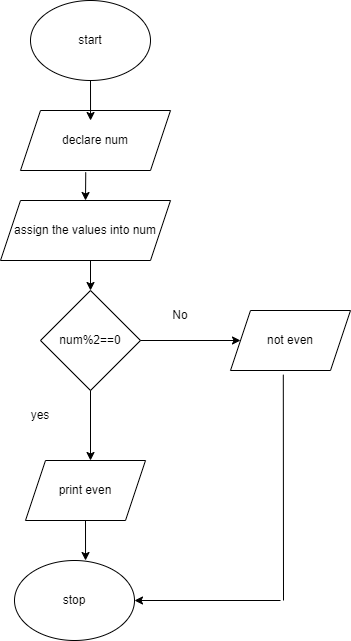

The diagram above was exported from draw.io. Its source (the exported page's mxGraphModel, read from the mxfile embedded in the PNG):
<mxGraphModel dx="1050" dy="573" grid="1" gridSize="10" guides="1" tooltips="1" connect="1" arrows="1" fold="1" page="1" pageScale="1" pageWidth="827" pageHeight="1169" math="0" shadow="0">
  <root>
    <mxCell id="0" />
    <mxCell id="1" parent="0" />
    <mxCell id="f2syvSMYB4FnZOGCXWuj-1" value="start" style="ellipse;whiteSpace=wrap;html=1;" vertex="1" parent="1">
      <mxGeometry x="310" y="10" width="120" height="80" as="geometry" />
    </mxCell>
    <mxCell id="f2syvSMYB4FnZOGCXWuj-2" value="declare num" style="shape=parallelogram;perimeter=parallelogramPerimeter;whiteSpace=wrap;html=1;fixedSize=1;" vertex="1" parent="1">
      <mxGeometry x="300" y="120" width="150" height="60" as="geometry" />
    </mxCell>
    <mxCell id="f2syvSMYB4FnZOGCXWuj-3" value="assign the values into num" style="shape=parallelogram;perimeter=parallelogramPerimeter;whiteSpace=wrap;html=1;fixedSize=1;" vertex="1" parent="1">
      <mxGeometry x="280" y="210" width="170" height="60" as="geometry" />
    </mxCell>
    <mxCell id="f2syvSMYB4FnZOGCXWuj-6" value="num%2==0" style="rhombus;whiteSpace=wrap;html=1;" vertex="1" parent="1">
      <mxGeometry x="320" y="300" width="100" height="100" as="geometry" />
    </mxCell>
    <mxCell id="f2syvSMYB4FnZOGCXWuj-7" value="" style="endArrow=classic;html=1;rounded=0;" edge="1" parent="1">
      <mxGeometry width="50" height="50" relative="1" as="geometry">
        <mxPoint x="420" y="350" as="sourcePoint" />
        <mxPoint x="520" y="350" as="targetPoint" />
      </mxGeometry>
    </mxCell>
    <mxCell id="f2syvSMYB4FnZOGCXWuj-8" value="No" style="text;html=1;strokeColor=none;fillColor=none;align=center;verticalAlign=middle;whiteSpace=wrap;rounded=0;" vertex="1" parent="1">
      <mxGeometry x="430" y="310" width="60" height="30" as="geometry" />
    </mxCell>
    <mxCell id="f2syvSMYB4FnZOGCXWuj-9" value="" style="endArrow=classic;html=1;rounded=0;exitX=0.5;exitY=1;exitDx=0;exitDy=0;" edge="1" parent="1" source="f2syvSMYB4FnZOGCXWuj-6">
      <mxGeometry width="50" height="50" relative="1" as="geometry">
        <mxPoint x="370" y="470" as="sourcePoint" />
        <mxPoint x="370" y="470" as="targetPoint" />
      </mxGeometry>
    </mxCell>
    <mxCell id="f2syvSMYB4FnZOGCXWuj-10" value="print even" style="shape=parallelogram;perimeter=parallelogramPerimeter;whiteSpace=wrap;html=1;fixedSize=1;" vertex="1" parent="1">
      <mxGeometry x="305" y="470" width="120" height="60" as="geometry" />
    </mxCell>
    <mxCell id="f2syvSMYB4FnZOGCXWuj-11" value="yes" style="text;html=1;strokeColor=none;fillColor=none;align=center;verticalAlign=middle;whiteSpace=wrap;rounded=0;" vertex="1" parent="1">
      <mxGeometry x="290" y="410" width="60" height="30" as="geometry" />
    </mxCell>
    <mxCell id="f2syvSMYB4FnZOGCXWuj-12" value="not even" style="shape=parallelogram;perimeter=parallelogramPerimeter;whiteSpace=wrap;html=1;fixedSize=1;" vertex="1" parent="1">
      <mxGeometry x="510" y="320" width="120" height="60" as="geometry" />
    </mxCell>
    <mxCell id="f2syvSMYB4FnZOGCXWuj-14" value="stop" style="ellipse;whiteSpace=wrap;html=1;" vertex="1" parent="1">
      <mxGeometry x="294" y="570" width="120" height="80" as="geometry" />
    </mxCell>
    <mxCell id="f2syvSMYB4FnZOGCXWuj-15" value="" style="endArrow=none;html=1;rounded=0;entryX=0.44;entryY=1.07;entryDx=0;entryDy=0;entryPerimeter=0;" edge="1" parent="1" target="f2syvSMYB4FnZOGCXWuj-12">
      <mxGeometry width="50" height="50" relative="1" as="geometry">
        <mxPoint x="563" y="610" as="sourcePoint" />
        <mxPoint x="580" y="390" as="targetPoint" />
      </mxGeometry>
    </mxCell>
    <mxCell id="f2syvSMYB4FnZOGCXWuj-17" value="" style="endArrow=classic;html=1;rounded=0;entryX=1;entryY=0.5;entryDx=0;entryDy=0;" edge="1" parent="1" target="f2syvSMYB4FnZOGCXWuj-14">
      <mxGeometry width="50" height="50" relative="1" as="geometry">
        <mxPoint x="560" y="610" as="sourcePoint" />
        <mxPoint x="520" y="590" as="targetPoint" />
      </mxGeometry>
    </mxCell>
    <mxCell id="f2syvSMYB4FnZOGCXWuj-18" value="" style="endArrow=classic;html=1;rounded=0;exitX=0.5;exitY=1;exitDx=0;exitDy=0;entryX=0.592;entryY=0;entryDx=0;entryDy=0;entryPerimeter=0;" edge="1" parent="1" source="f2syvSMYB4FnZOGCXWuj-10" target="f2syvSMYB4FnZOGCXWuj-14">
      <mxGeometry width="50" height="50" relative="1" as="geometry">
        <mxPoint x="330" y="580" as="sourcePoint" />
        <mxPoint x="380" y="530" as="targetPoint" />
      </mxGeometry>
    </mxCell>
    <mxCell id="f2syvSMYB4FnZOGCXWuj-19" value="" style="endArrow=classic;html=1;rounded=0;exitX=0.5;exitY=1;exitDx=0;exitDy=0;entryX=0.467;entryY=0.167;entryDx=0;entryDy=0;entryPerimeter=0;" edge="1" parent="1" source="f2syvSMYB4FnZOGCXWuj-1" target="f2syvSMYB4FnZOGCXWuj-2">
      <mxGeometry width="50" height="50" relative="1" as="geometry">
        <mxPoint x="360" y="140" as="sourcePoint" />
        <mxPoint x="410" y="90" as="targetPoint" />
      </mxGeometry>
    </mxCell>
    <mxCell id="f2syvSMYB4FnZOGCXWuj-20" value="" style="endArrow=classic;html=1;rounded=0;exitX=0.435;exitY=1.03;exitDx=0;exitDy=0;exitPerimeter=0;entryX=0.5;entryY=0;entryDx=0;entryDy=0;" edge="1" parent="1" source="f2syvSMYB4FnZOGCXWuj-2" target="f2syvSMYB4FnZOGCXWuj-3">
      <mxGeometry width="50" height="50" relative="1" as="geometry">
        <mxPoint x="340" y="230" as="sourcePoint" />
        <mxPoint x="390" y="180" as="targetPoint" />
      </mxGeometry>
    </mxCell>
    <mxCell id="f2syvSMYB4FnZOGCXWuj-21" value="" style="endArrow=classic;html=1;rounded=0;entryX=0.5;entryY=0;entryDx=0;entryDy=0;" edge="1" parent="1" target="f2syvSMYB4FnZOGCXWuj-6">
      <mxGeometry width="50" height="50" relative="1" as="geometry">
        <mxPoint x="370" y="270" as="sourcePoint" />
        <mxPoint x="400" y="270" as="targetPoint" />
      </mxGeometry>
    </mxCell>
  </root>
</mxGraphModel>